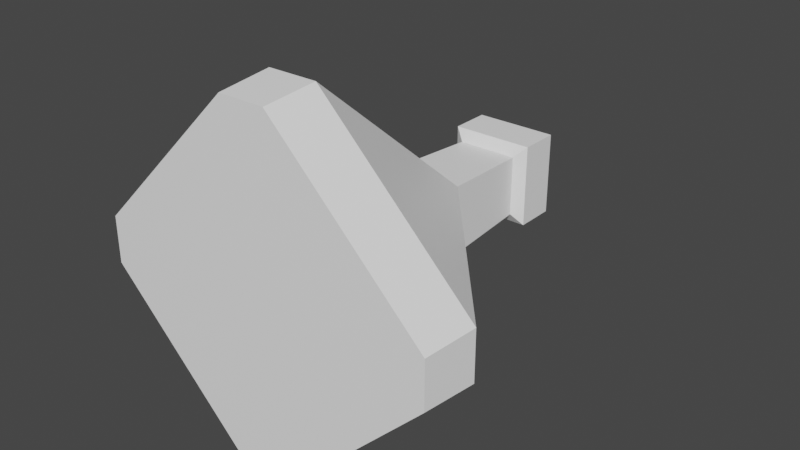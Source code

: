 # Source: flask-tetra.blend  (saved by Blender 2.81.16; exported with 4.5.12 LTS)
import bpy
from mathutils import Matrix  # noqa: F401  (used for matrix-valued properties, if any)

bpy.ops.wm.read_factory_settings(use_empty=True)
scene = bpy.context.scene
scene.name = 'Scene'

# ---- collections
col_collection = bpy.data.collections.new('Collection'); scene.collection.children.link(col_collection)

# ---- materials (node trees are filled in below, after node groups)
mat_material = bpy.data.materials.new('Material')
mat_material.alpha_threshold = 0.0
mat_material.use_transparent_shadow = False
mat_material.line_color = (0.0, 0.0, 0.0, 1.0)

# ---- material node trees
mat_material.use_nodes = True; mat_material.node_tree.nodes.clear()
_N = mat_material.node_tree.nodes; _L = mat_material.node_tree.links
n0 = _N.new('ShaderNodeOutputMaterial'); n0.name = 'Material Output'; n0.location = (300, 300)
n1 = _N.new('ShaderNodeBsdfPrincipled'); n1.name = 'Principled BSDF'; n1.location = (10, 300)
n1.distribution = 'GGX'
n1.subsurface_method = 'BURLEY'
n1.inputs[0].default_value = (1.0, 1.0, 1.0, 0.2971)
n1.inputs[2].default_value = 0.4
n1.inputs[3].default_value = 1.45
n1.inputs[27].default_value = (0.0, 0.0, 0.0, 1.0)
n1.inputs[28].default_value = 1.0
_L.new(n1.outputs[0], n0.inputs[0])
n0.is_active_output = True

# ---- world
world_world = bpy.data.worlds.new('World'); scene.world = world_world
world_world.use_nodes = True; world_world.node_tree.nodes.clear()
_N = world_world.node_tree.nodes; _L = world_world.node_tree.links
n0 = _N.new('ShaderNodeOutputWorld'); n0.name = 'World Output'; n0.location = (300, 300)
n1 = _N.new('ShaderNodeBackground'); n1.name = 'Background'; n1.location = (10, 300)
n1.inputs[0].default_value = (0.05088, 0.05088, 0.05088, 1.0)
_L.new(n1.outputs[0], n0.inputs[0])
n0.is_active_output = True
world_world.color = (0.05088, 0.05088, 0.05088)
world_world.use_sun_shadow = False
world_world.sun_shadow_jitter_overblur = 0.0

# ---- meshes
me_cube = bpy.data.meshes.new('Cube')
me_cube.from_pydata([(0.1598, 1.154, -0.1661), (0.2241, 0.2241, 0.9135), (1.154, 0.1598, -0.1661), (-0.1971, 0.1971, 1.519), (0.1505, 1.122, -0.513), (1.122, 0.1505, -0.513), (1.154, -0.1598, -0.1661), (0.2241, -0.2241, 0.9135), (0.1598, -1.154, -0.1661), (1.122, -0.1505, -0.513), (0.1505, -1.122, -0.513), (0.1971, 0.1971, 1.519), (-0.1598, 1.154, -0.1661), (-1.154, 0.1598, -0.1661), (-0.2241, 0.2241, 0.9135), (-1.122, 0.1505, -0.513), (-0.1505, 1.122, -0.513), (-0.1971, -0.1971, 1.519), (-1.154, -0.1598, -0.1661), (-0.1598, -1.154, -0.1661), (-0.2241, -0.2241, 0.9135), (0.1971, -0.1971, 1.519), (-0.1505, -1.122, -0.513), (-1.122, -0.1505, -0.513), (-0.2698, 0.2698, 1.567), (0.2698, 0.2698, 1.567), (-0.2698, -0.2698, 1.567), (0.2698, -0.2698, 1.567), (-0.2698, 0.2698, 1.83), (0.2698, 0.2698, 1.83), (-0.2698, -0.2698, 1.83), (0.2698, -0.2698, 1.83), (0.1, 1.0, -0.2059), (0.1382, 0.1382, 0.8668), (1.0, 0.1, -0.2059), (-0.1535, 0.1535, 1.65), (0.1, 1.0, -0.4059), (1.0, 0.1, -0.4059), (1.0, -0.1, -0.2059), (0.1382, -0.1382, 0.8668), (0.1, -1.0, -0.2059), (1.0, -0.1, -0.4059), (0.1, -1.0, -0.4059), (0.1535, 0.1535, 1.65), (-0.1, 1.0, -0.2059), (-1.0, 0.1, -0.2059), (-0.1382, 0.1382, 0.8668), (-1.0, 0.1, -0.4059), (-0.1, 1.0, -0.4059), (-0.1535, -0.1535, 1.65), (-1.0, -0.1, -0.2059), (-0.1, -1.0, -0.2059), (-0.1382, -0.1382, 0.8668), (0.1535, -0.1535, 1.65), (-0.1, -1.0, -0.4059), (-1.0, -0.1, -0.4059), (-0.1863, 0.1863, 1.65), (0.1863, 0.1863, 1.65), (-0.1863, -0.1863, 1.65), (0.1863, -0.1863, 1.65), (-0.1863, 0.1863, 1.829), (0.1863, 0.1863, 1.829), (-0.1863, -0.1863, 1.829), (0.1863, -0.1863, 1.829)], [], [(23, 18, 13, 15), (10, 8, 19, 22), (1, 14, 3, 11), (5, 2, 6, 9), (0, 1, 2), (6, 7, 8), (23, 15, 16, 4, 5, 9, 10, 22), (12, 13, 14), (14, 20, 17, 3), (18, 19, 20), (3, 17, 26, 24), (20, 7, 21, 17), (2, 5, 4, 0), (22, 19, 18, 23), (8, 10, 9, 6), (12, 16, 15, 13), (7, 20, 19, 8), (1, 7, 6, 2), (7, 1, 11, 21), (20, 14, 13, 18), (14, 1, 0, 12), (16, 12, 0, 4), (27, 25, 29, 31), (11, 3, 24, 25), (17, 21, 27, 26), (21, 11, 25, 27), (25, 24, 28, 29), (26, 27, 31, 30), (24, 26, 30, 28), (55, 47, 45, 50), (42, 54, 51, 40), (33, 43, 35, 46), (37, 41, 38, 34), (32, 34, 33), (38, 40, 39), (55, 54, 42, 41, 37, 36, 48, 47), (44, 46, 45), (46, 35, 49, 52), (50, 52, 51), (35, 56, 58, 49), (52, 49, 53, 39), (34, 32, 36, 37), (54, 55, 50, 51), (40, 38, 41, 42), (44, 45, 47, 48), (39, 40, 51, 52), (33, 34, 38, 39), (39, 53, 43, 33), (52, 50, 45, 46), (46, 44, 32, 33), (48, 36, 32, 44), (59, 63, 61, 57), (43, 57, 56, 35), (49, 58, 59, 53), (53, 59, 57, 43), (57, 61, 60, 56), (58, 62, 63, 59), (56, 60, 62, 58), (29, 28, 60, 61), (31, 29, 61, 63), (30, 31, 63, 62), (28, 30, 62, 60)])
_uv = me_cube.uv_layers.new(name='UVMap')
_uv.uv.foreach_set('vector', [0.4875, 0.6125, 0.5125, 0.6125, 0.5125, 0.6375, 0.4875, 0.6375, 0.4875, 0.3625, 0.5125, 0.3625, 0.5125, 0.3875, 0.4875, 0.3875, 0.4875, 0.1125, 0.5125, 0.1125, 0.5125, 0.1125, 0.4875, 0.1125, 0.2375, 0.6125, 0.2625, 0.6125, 0.2625, 0.6375, 0.2375, 0.6375, 0.7625, 0.6375, 0.875, 0.6375, 0.7625, 0.75, 0.2625, 0.6375, 0.375, 0.6375, 0.2625, 0.75, 0.375, 0.8875, 0.4875, 0.6375, 0.4875, 0.75, 0.5125, 0.75, 0.625, 0.8625, 0.2375, 0.6375, 0.5125, 1.0, 0.4875, 1.0, 0.7625, 0.6125, 0.7625, 0.5, 0.875, 0.6125, 0.5125, 0.1125, 0.5125, 0.1375, 0.5125, 0.1375, 0.5125, 0.1125, 0.5125, 0.6125, 0.5125, 0.5, 0.625, 0.6125, 0.5125, 0.1125, 0.5125, 0.1375, 0.5125, 0.1375, 0.5125, 0.1125, 0.5125, 0.1375, 0.4875, 0.1375, 0.4875, 0.1375, 0.5125, 0.1375, 0.2625, 0.6125, 0.2375, 0.6125, 0.2375, 0.5, 0.2625, 0.5, 0.4875, 0.3875, 0.5125, 0.3875, 0.5125, 0.6125, 0.4875, 0.6125, 0.5125, 0.3625, 0.4875, 0.3625, 0.4875, 0.25, 0.5125, 0.25, 0.7625, 0.6125, 0.7375, 0.6125, 0.7375, 0.5, 0.7625, 0.5, 0.4875, 0.1375, 0.5125, 0.1375, 0.5125, 0.25, 0.4875, 0.25, 0.4875, 0.1125, 0.4875, 0.1375, 0.375, 0.1375, 0.375, 0.1125, 0.4875, 0.1375, 0.4875, 0.1125, 0.4875, 0.1125, 0.4875, 0.1375, 0.5125, 0.1375, 0.5125, 0.1125, 0.625, 0.1125, 0.625, 0.1375, 0.5125, 0.1125, 0.4875, 0.1125, 0.4875, 0.0, 0.5125, 0.0, 0.7375, 0.6125, 0.7625, 0.6125, 0.7625, 0.6375, 0.7375, 0.6375, 0.4875, 0.1375, 0.4875, 0.1125, 0.4875, 0.1125, 0.4875, 0.1375, 0.4875, 0.1125, 0.5125, 0.1125, 0.5125, 0.1125, 0.4875, 0.1125, 0.5125, 0.1375, 0.4875, 0.1375, 0.4875, 0.1375, 0.5125, 0.1375, 0.4875, 0.1375, 0.4875, 0.1125, 0.4875, 0.1125, 0.4875, 0.1375, 0.4875, 0.1125, 0.5125, 0.1125, 0.5125, 0.1125, 0.4875, 0.1125, 0.5125, 0.1375, 0.4875, 0.1375, 0.4875, 0.1375, 0.5125, 0.1375, 0.5125, 0.1125, 0.5125, 0.1375, 0.5125, 0.1375, 0.5125, 0.1125, 0.4875, 0.6125, 0.4875, 0.6375, 0.5125, 0.6375, 0.5125, 0.6125, 0.4875, 0.3625, 0.4875, 0.3875, 0.5125, 0.3875, 0.5125, 0.3625, 0.4875, 0.1125, 0.4875, 0.1125, 0.5125, 0.1125, 0.5125, 0.1125, 0.2375, 0.6125, 0.2375, 0.6375, 0.2625, 0.6375, 0.2625, 0.6125, 0.7625, 0.6375, 0.7625, 0.75, 0.875, 0.6375, 0.2625, 0.6375, 0.2625, 0.75, 0.375, 0.6375, 0.375, 0.8875, 0.4875, 1.0, 0.5125, 1.0, 0.2375, 0.6375, 0.625, 0.8625, 0.5125, 0.75, 0.4875, 0.75, 0.4875, 0.6375, 0.7625, 0.6125, 0.875, 0.6125, 0.7625, 0.5, 0.5125, 0.1125, 0.5125, 0.1125, 0.5125, 0.1375, 0.5125, 0.1375, 0.5125, 0.6125, 0.625, 0.6125, 0.5125, 0.5, 0.5125, 0.1125, 0.5125, 0.1125, 0.5125, 0.1375, 0.5125, 0.1375, 0.5125, 0.1375, 0.5125, 0.1375, 0.4875, 0.1375, 0.4875, 0.1375, 0.2625, 0.6125, 0.2625, 0.5, 0.2375, 0.5, 0.2375, 0.6125, 0.4875, 0.3875, 0.4875, 0.6125, 0.5125, 0.6125, 0.5125, 0.3875, 0.5125, 0.3625, 0.5125, 0.25, 0.4875, 0.25, 0.4875, 0.3625, 0.7625, 0.6125, 0.7625, 0.5, 0.7375, 0.5, 0.7375, 0.6125, 0.4875, 0.1375, 0.4875, 0.25, 0.5125, 0.25, 0.5125, 0.1375, 0.4875, 0.1125, 0.375, 0.1125, 0.375, 0.1375, 0.4875, 0.1375, 0.4875, 0.1375, 0.4875, 0.1375, 0.4875, 0.1125, 0.4875, 0.1125, 0.5125, 0.1375, 0.625, 0.1375, 0.625, 0.1125, 0.5125, 0.1125, 0.5125, 0.1125, 0.5125, 0.0, 0.4875, 0.0, 0.4875, 0.1125, 0.7375, 0.6125, 0.7375, 0.6375, 0.7625, 0.6375, 0.7625, 0.6125, 0.4875, 0.1375, 0.4875, 0.1375, 0.4875, 0.1125, 0.4875, 0.1125, 0.4875, 0.1125, 0.4875, 0.1125, 0.5125, 0.1125, 0.5125, 0.1125, 0.5125, 0.1375, 0.5125, 0.1375, 0.4875, 0.1375, 0.4875, 0.1375, 0.4875, 0.1375, 0.4875, 0.1375, 0.4875, 0.1125, 0.4875, 0.1125, 0.4875, 0.1125, 0.4875, 0.1125, 0.5125, 0.1125, 0.5125, 0.1125, 0.5125, 0.1375, 0.5125, 0.1375, 0.4875, 0.1375, 0.4875, 0.1375, 0.5125, 0.1125, 0.5125, 0.1125, 0.5125, 0.1375, 0.5125, 0.1375, 0.4875, 0.1125, 0.5125, 0.1125, 0.5125, 0.1125, 0.4875, 0.1125, 0.4875, 0.1375, 0.4875, 0.1125, 0.4875, 0.1125, 0.4875, 0.1375, 0.5125, 0.1375, 0.4875, 0.1375, 0.4875, 0.1375, 0.5125, 0.1375, 0.5125, 0.1125, 0.5125, 0.1375, 0.5125, 0.1375, 0.5125, 0.1125])
me_cube.materials.append(mat_material)
me_cube.use_remesh_preserve_volume = False
me_cube.use_remesh_preserve_attributes = False
me_cube.use_mirror_vertex_groups = False
me_cube.update()
me_cube_001 = bpy.data.meshes.new('Cube.001')
me_cube_001.from_pydata([(0.09383, 0.9383, -0.1976), (0.9383, 0.09383, -0.1976), (0.09383, 0.9383, -0.3853), (0.9383, 0.09383, -0.3853), (0.9383, -0.09383, -0.1976), (0.09383, -0.9383, -0.1976), (0.9383, -0.09383, -0.3853), (0.09383, -0.9383, -0.3853), (-0.09383, 0.9383, -0.1976), (-0.9383, 0.09383, -0.1976), (-0.9383, 0.09383, -0.3853), (-0.09383, 0.9383, -0.3853), (-0.9383, -0.09383, -0.1976), (-0.09383, -0.9383, -0.1976), (-0.09383, -0.9383, -0.3853), (-0.9383, -0.09383, -0.3853), (0.5028, 0.1131, 0.3445), (0.5028, -0.1131, 0.3445), (0.1131, -0.5028, 0.3445), (-0.1131, -0.5028, 0.3445), (-0.5028, 0.1131, 0.3445), (-0.1131, 0.5028, 0.3445), (0.1131, 0.5028, 0.3445), (-0.5028, -0.1131, 0.3445)], [], [(15, 12, 9, 10), (7, 5, 13, 14), (3, 1, 4, 6), (0, 22, 16, 1), (4, 17, 18, 5), (15, 10, 11, 2, 3, 6, 7, 14), (8, 9, 20, 21), (12, 13, 19, 23), (1, 3, 2, 0), (14, 13, 12, 15), (5, 7, 6, 4), (8, 11, 10, 9), (11, 8, 0, 2), (18, 19, 13, 5), (23, 20, 9, 12), (21, 22, 0, 8), (20, 23, 19, 18, 17, 16, 22, 21), (16, 17, 4, 1)])
_uv = me_cube_001.uv_layers.new(name='UVMap')
_uv.uv.foreach_set('vector', [0.8748, 0.03046, 0.8748, 0.2692, 0.8748, 0.2692, 0.8748, 0.03046, 0.8503, 0.03046, 0.8503, 0.2692, 0.8547, 0.2692, 0.8547, 0.03046, 0.8302, 0.03046, 0.8302, 0.2692, 0.8302, 0.2692, 0.8302, 0.03046, 0.8503, 0.2692, 0.8498, 0.959, 0.8406, 0.959, 0.8302, 0.2692, 0.8302, 0.2692, 0.8406, 0.959, 0.8498, 0.959, 0.8503, 0.2692, 0.8748, 0.03046, 0.8748, 0.03046, 0.8547, 0.03046, 0.8503, 0.03046, 0.8302, 0.03046, 0.8302, 0.03046, 0.8503, 0.03046, 0.8547, 0.03046, 0.8547, 0.2692, 0.8748, 0.2692, 0.8644, 0.959, 0.8552, 0.959, 0.8748, 0.2692, 0.8547, 0.2692, 0.8552, 0.959, 0.8644, 0.959, 0.8302, 0.2692, 0.8302, 0.03046, 0.8503, 0.03046, 0.8503, 0.2692, 0.8547, 0.03046, 0.8547, 0.2692, 0.8748, 0.2692, 0.8748, 0.03046, 0.8503, 0.2692, 0.8503, 0.03046, 0.8302, 0.03046, 0.8302, 0.2692, 0.8547, 0.2692, 0.8547, 0.03046, 0.8748, 0.03046, 0.8748, 0.2692, 0.8547, 0.03046, 0.8547, 0.2692, 0.8503, 0.2692, 0.8503, 0.03046, 0.8498, 0.959, 0.8552, 0.959, 0.8547, 0.2692, 0.8503, 0.2692, 0.8644, 0.959, 0.8644, 0.959, 0.8748, 0.2692, 0.8748, 0.2692, 0.8552, 0.959, 0.8498, 0.959, 0.8503, 0.2692, 0.8547, 0.2692, 0.8644, 0.959, 0.8644, 0.959, 0.8552, 0.959, 0.8498, 0.959, 0.8406, 0.959, 0.8406, 0.959, 0.8498, 0.959, 0.8552, 0.959, 0.8406, 0.959, 0.8406, 0.959, 0.8302, 0.2692, 0.8302, 0.2692])
me_cube_001.materials.append(mat_material)
me_cube_001.use_remesh_preserve_volume = False
me_cube_001.use_remesh_preserve_attributes = False
me_cube_001.use_mirror_vertex_groups = False
me_cube_001.update()

# ---- objects
ob_glass = bpy.data.objects.new('glass', me_cube)
ob_inside = bpy.data.objects.new('inside', me_cube_001)

# ---- transforms, parenting, visibility, modifiers, constraints
ob_glass.location = (0.01267, -1.208e-07, -0.8994)
ob_glass.rotation_euler = (-1.571, 1.571, 0.0)
ob_glass.lock_rotations_4d = False
ob_glass.empty_display_type = 'ARROWS'
ob_glass.lineart.crease_threshold = 0.0
ob_inside.location = (0.01267, -1.208e-07, -0.8994)
ob_inside.rotation_euler = (-1.571, 1.571, 0.0)
ob_inside.lock_rotations_4d = False
ob_inside.empty_display_type = 'ARROWS'
ob_inside.lineart.crease_threshold = 0.0

# ---- collection membership
col_collection.objects.link(ob_glass)
col_collection.objects.link(ob_inside)

# ---- scene / render settings (as saved in the file)
scene.frame_start = 1; scene.frame_end = 250; scene.frame_set(1)
scene.render.engine = 'BLENDER_EEVEE_NEXT'
scene.cycles.use_denoising = False
scene.cycles.samples = 128
scene.cycles.sampling_pattern = 'TABULATED_SOBOL'
scene.cycles.use_adaptive_sampling = False
scene.cycles.use_light_tree = False
scene.view_settings.view_transform = 'Filmic'
bpy.context.view_layer.update()

# ---- added for rendering (the .blend has no active camera and no usable light): camera, sun
cam_auto = bpy.data.cameras.new('AutoCamera')
cam_auto.lens = 50.0
cam_auto.sensor_width = 36.0
cam_auto.clip_end = 1000.0
ob_auto_camera = bpy.data.objects.new('AutoCamera', cam_auto)
scene.collection.objects.link(ob_auto_camera)
ob_auto_camera.location = (3.73018, -3.80267, 2.07458)
ob_auto_camera.rotation_euler = (1.09748, -7.21219e-08, 0.694738)
scene.camera = ob_auto_camera
light_auto_sun = bpy.data.lights.new('AutoSun', 'SUN')
light_auto_sun.energy = 3.0
light_auto_sun.angle = 0.0523599
ob_auto_sun = bpy.data.objects.new('AutoSun', light_auto_sun)
scene.collection.objects.link(ob_auto_sun)
ob_auto_sun.rotation_euler = (0.872665, 0.174533, 0.523599)
bpy.context.view_layer.update()
